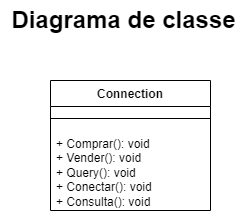

The diagram above was exported from draw.io. Its source (the exported page's mxGraphModel, read from the mxfile embedded in the PNG):
<mxGraphModel dx="1434" dy="699" grid="1" gridSize="10" guides="1" tooltips="1" connect="1" arrows="1" fold="1" page="1" pageScale="1" pageWidth="827" pageHeight="1169" math="0" shadow="0">
  <root>
    <mxCell id="0" />
    <mxCell id="1" parent="0" />
    <mxCell id="n2jmjkK6Xesbg9zCvskj-1" value="Connection" style="swimlane;fontStyle=1;align=center;verticalAlign=top;childLayout=stackLayout;horizontal=1;startSize=26;horizontalStack=0;resizeParent=1;resizeParentMax=0;resizeLast=0;collapsible=1;marginBottom=0;whiteSpace=wrap;html=1;" parent="1" vertex="1">
      <mxGeometry x="350" y="130" width="160" height="130" as="geometry" />
    </mxCell>
    <mxCell id="n2jmjkK6Xesbg9zCvskj-3" value="" style="line;strokeWidth=1;fillColor=none;align=left;verticalAlign=middle;spacingTop=-1;spacingLeft=3;spacingRight=3;rotatable=0;labelPosition=right;points=[];portConstraint=eastwest;strokeColor=inherit;" parent="n2jmjkK6Xesbg9zCvskj-1" vertex="1">
      <mxGeometry y="26" width="160" height="24" as="geometry" />
    </mxCell>
    <mxCell id="n2jmjkK6Xesbg9zCvskj-4" value="+ Comprar(): void&lt;br&gt;+ Vender(): void&lt;br&gt;+ Query(): void&lt;br&gt;+ Conectar(): void&lt;br&gt;+ Consulta(): void" style="text;strokeColor=none;fillColor=none;align=left;verticalAlign=top;spacingLeft=4;spacingRight=4;overflow=hidden;rotatable=0;points=[[0,0.5],[1,0.5]];portConstraint=eastwest;whiteSpace=wrap;html=1;" parent="n2jmjkK6Xesbg9zCvskj-1" vertex="1">
      <mxGeometry y="50" width="160" height="80" as="geometry" />
    </mxCell>
    <mxCell id="n2jmjkK6Xesbg9zCvskj-5" value="Diagrama de classe" style="text;strokeColor=none;fillColor=none;html=1;fontSize=24;fontStyle=1;verticalAlign=middle;align=center;" parent="1" vertex="1">
      <mxGeometry x="300" y="50" width="246" height="40" as="geometry" />
    </mxCell>
  </root>
</mxGraphModel>